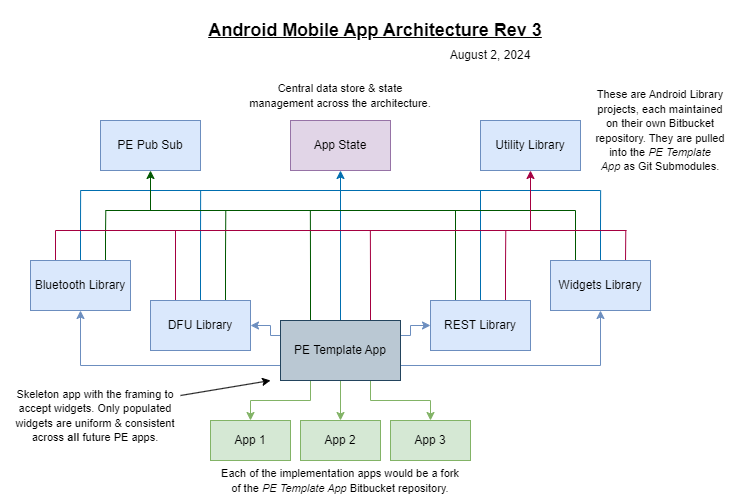

The diagram above was exported from draw.io. Its source (the exported page's mxGraphModel, read from the mxfile embedded in the PNG):
<mxGraphModel dx="1188" dy="624" grid="1" gridSize="10" guides="1" tooltips="1" connect="1" arrows="1" fold="1" page="1" pageScale="1" pageWidth="850" pageHeight="1100" math="0" shadow="0">
  <root>
    <mxCell id="0" />
    <mxCell id="1" parent="0" />
    <mxCell id="q5-PNFW7h1MQVhck7qX2-27" value="&lt;font style=&quot;font-size: 18px;&quot;&gt;&lt;b&gt;&lt;u&gt;Android Mobile App Architecture Rev 3&lt;/u&gt;&lt;/b&gt;&lt;/font&gt;" style="text;html=1;align=center;verticalAlign=middle;whiteSpace=wrap;rounded=0;" parent="1" vertex="1">
      <mxGeometry x="210" y="20" width="430" height="60" as="geometry" />
    </mxCell>
    <mxCell id="q5-PNFW7h1MQVhck7qX2-28" value="August 2, 2024" style="text;html=1;align=center;verticalAlign=middle;whiteSpace=wrap;rounded=0;" parent="1" vertex="1">
      <mxGeometry x="490" y="60" width="100" height="30" as="geometry" />
    </mxCell>
    <mxCell id="ZLHVu4VrGw0OXRdJq5E7-134" value="" style="group" vertex="1" connectable="0" parent="1">
      <mxGeometry x="50" y="90" width="730" height="430" as="geometry" />
    </mxCell>
    <mxCell id="ZLHVu4VrGw0OXRdJq5E7-50" style="edgeStyle=orthogonalEdgeStyle;rounded=0;orthogonalLoop=1;jettySize=auto;html=1;exitX=0.5;exitY=1;exitDx=0;exitDy=0;entryX=0.5;entryY=0;entryDx=0;entryDy=0;fillColor=#d5e8d4;strokeColor=#82b366;" edge="1" parent="ZLHVu4VrGw0OXRdJq5E7-134" source="ZLHVu4VrGw0OXRdJq5E7-56" target="ZLHVu4VrGw0OXRdJq5E7-68">
      <mxGeometry relative="1" as="geometry" />
    </mxCell>
    <mxCell id="ZLHVu4VrGw0OXRdJq5E7-51" style="edgeStyle=orthogonalEdgeStyle;rounded=0;orthogonalLoop=1;jettySize=auto;html=1;exitX=0.75;exitY=1;exitDx=0;exitDy=0;entryX=0.5;entryY=0;entryDx=0;entryDy=0;fillColor=#d5e8d4;strokeColor=#82b366;" edge="1" parent="ZLHVu4VrGw0OXRdJq5E7-134" source="ZLHVu4VrGw0OXRdJq5E7-56" target="ZLHVu4VrGw0OXRdJq5E7-69">
      <mxGeometry relative="1" as="geometry" />
    </mxCell>
    <mxCell id="ZLHVu4VrGw0OXRdJq5E7-52" style="edgeStyle=orthogonalEdgeStyle;rounded=0;orthogonalLoop=1;jettySize=auto;html=1;exitX=0.25;exitY=1;exitDx=0;exitDy=0;entryX=0.5;entryY=0;entryDx=0;entryDy=0;fillColor=#d5e8d4;strokeColor=#82b366;" edge="1" parent="ZLHVu4VrGw0OXRdJq5E7-134" source="ZLHVu4VrGw0OXRdJq5E7-56" target="ZLHVu4VrGw0OXRdJq5E7-67">
      <mxGeometry relative="1" as="geometry" />
    </mxCell>
    <mxCell id="ZLHVu4VrGw0OXRdJq5E7-97" style="edgeStyle=orthogonalEdgeStyle;rounded=0;orthogonalLoop=1;jettySize=auto;html=1;exitX=0;exitY=0.75;exitDx=0;exitDy=0;entryX=0.5;entryY=1;entryDx=0;entryDy=0;fillColor=#dae8fc;strokeColor=#6c8ebf;" edge="1" parent="ZLHVu4VrGw0OXRdJq5E7-134" source="ZLHVu4VrGw0OXRdJq5E7-56" target="ZLHVu4VrGw0OXRdJq5E7-57">
      <mxGeometry relative="1" as="geometry">
        <mxPoint x="80" y="294.8571428571429" as="targetPoint" />
      </mxGeometry>
    </mxCell>
    <mxCell id="ZLHVu4VrGw0OXRdJq5E7-102" style="edgeStyle=orthogonalEdgeStyle;rounded=0;orthogonalLoop=1;jettySize=auto;html=1;exitX=0;exitY=0.25;exitDx=0;exitDy=0;entryX=1;entryY=0.5;entryDx=0;entryDy=0;fillColor=#dae8fc;strokeColor=#6c8ebf;" edge="1" parent="ZLHVu4VrGw0OXRdJq5E7-134" source="ZLHVu4VrGw0OXRdJq5E7-56" target="ZLHVu4VrGw0OXRdJq5E7-59">
      <mxGeometry relative="1" as="geometry">
        <Array as="points">
          <mxPoint x="270" y="265" />
          <mxPoint x="270" y="255" />
        </Array>
      </mxGeometry>
    </mxCell>
    <mxCell id="ZLHVu4VrGw0OXRdJq5E7-103" style="edgeStyle=orthogonalEdgeStyle;rounded=0;orthogonalLoop=1;jettySize=auto;html=1;exitX=1;exitY=0.25;exitDx=0;exitDy=0;entryX=0;entryY=0.5;entryDx=0;entryDy=0;fillColor=#dae8fc;strokeColor=#6c8ebf;" edge="1" parent="ZLHVu4VrGw0OXRdJq5E7-134" source="ZLHVu4VrGw0OXRdJq5E7-56" target="ZLHVu4VrGw0OXRdJq5E7-62">
      <mxGeometry relative="1" as="geometry">
        <Array as="points">
          <mxPoint x="410" y="265" />
          <mxPoint x="410" y="255" />
        </Array>
      </mxGeometry>
    </mxCell>
    <mxCell id="ZLHVu4VrGw0OXRdJq5E7-104" style="edgeStyle=orthogonalEdgeStyle;rounded=0;orthogonalLoop=1;jettySize=auto;html=1;exitX=1;exitY=0.75;exitDx=0;exitDy=0;entryX=0.5;entryY=1;entryDx=0;entryDy=0;fillColor=#dae8fc;strokeColor=#6c8ebf;" edge="1" parent="ZLHVu4VrGw0OXRdJq5E7-134" source="ZLHVu4VrGw0OXRdJq5E7-56" target="ZLHVu4VrGw0OXRdJq5E7-65">
      <mxGeometry relative="1" as="geometry" />
    </mxCell>
    <mxCell id="ZLHVu4VrGw0OXRdJq5E7-112" style="edgeStyle=orthogonalEdgeStyle;rounded=0;orthogonalLoop=1;jettySize=auto;html=1;exitX=0.5;exitY=0;exitDx=0;exitDy=0;fillColor=#1ba1e2;strokeColor=#006EAF;endArrow=none;endFill=0;" edge="1" parent="ZLHVu4VrGw0OXRdJq5E7-134" source="ZLHVu4VrGw0OXRdJq5E7-56">
      <mxGeometry relative="1" as="geometry">
        <mxPoint x="340" y="120" as="targetPoint" />
      </mxGeometry>
    </mxCell>
    <mxCell id="ZLHVu4VrGw0OXRdJq5E7-120" style="edgeStyle=orthogonalEdgeStyle;rounded=0;orthogonalLoop=1;jettySize=auto;html=1;exitX=0.75;exitY=0;exitDx=0;exitDy=0;fillColor=#d80073;strokeColor=#A50040;endArrow=none;endFill=0;" edge="1" parent="ZLHVu4VrGw0OXRdJq5E7-134" source="ZLHVu4VrGw0OXRdJq5E7-56">
      <mxGeometry relative="1" as="geometry">
        <mxPoint x="369.8571428571429" y="160" as="targetPoint" />
      </mxGeometry>
    </mxCell>
    <mxCell id="ZLHVu4VrGw0OXRdJq5E7-121" style="edgeStyle=orthogonalEdgeStyle;rounded=0;orthogonalLoop=1;jettySize=auto;html=1;exitX=0.25;exitY=0;exitDx=0;exitDy=0;fillColor=#008a00;strokeColor=#005700;endArrow=none;endFill=0;" edge="1" parent="ZLHVu4VrGw0OXRdJq5E7-134" source="ZLHVu4VrGw0OXRdJq5E7-56">
      <mxGeometry relative="1" as="geometry">
        <mxPoint x="309.8571428571429" y="140" as="targetPoint" />
      </mxGeometry>
    </mxCell>
    <mxCell id="ZLHVu4VrGw0OXRdJq5E7-56" value="&lt;font style=&quot;font-size: 12px;&quot;&gt;PE Template App&lt;/font&gt;" style="rounded=0;whiteSpace=wrap;html=1;fillColor=#bac8d3;strokeColor=#23445d;" vertex="1" parent="ZLHVu4VrGw0OXRdJq5E7-134">
      <mxGeometry x="280" y="250" width="120" height="60" as="geometry" />
    </mxCell>
    <mxCell id="ZLHVu4VrGw0OXRdJq5E7-114" style="edgeStyle=orthogonalEdgeStyle;rounded=0;orthogonalLoop=1;jettySize=auto;html=1;exitX=0.5;exitY=0;exitDx=0;exitDy=0;fillColor=#1ba1e2;strokeColor=#006EAF;endArrow=none;endFill=0;" edge="1" parent="ZLHVu4VrGw0OXRdJq5E7-134" source="ZLHVu4VrGw0OXRdJq5E7-57">
      <mxGeometry relative="1" as="geometry">
        <mxPoint x="80.14285714285711" y="120" as="targetPoint" />
      </mxGeometry>
    </mxCell>
    <mxCell id="ZLHVu4VrGw0OXRdJq5E7-115" style="edgeStyle=orthogonalEdgeStyle;rounded=0;orthogonalLoop=1;jettySize=auto;html=1;exitX=0.25;exitY=0;exitDx=0;exitDy=0;fillColor=#d80073;strokeColor=#A50040;endArrow=none;endFill=0;" edge="1" parent="ZLHVu4VrGw0OXRdJq5E7-134" source="ZLHVu4VrGw0OXRdJq5E7-57">
      <mxGeometry relative="1" as="geometry">
        <mxPoint x="55" y="160" as="targetPoint" />
      </mxGeometry>
    </mxCell>
    <mxCell id="ZLHVu4VrGw0OXRdJq5E7-116" style="edgeStyle=orthogonalEdgeStyle;rounded=0;orthogonalLoop=1;jettySize=auto;html=1;exitX=0.75;exitY=0;exitDx=0;exitDy=0;fillColor=#008a00;strokeColor=#005700;endArrow=none;endFill=0;" edge="1" parent="ZLHVu4VrGw0OXRdJq5E7-134" source="ZLHVu4VrGw0OXRdJq5E7-57">
      <mxGeometry relative="1" as="geometry">
        <mxPoint x="105.28571428571433" y="140" as="targetPoint" />
      </mxGeometry>
    </mxCell>
    <mxCell id="ZLHVu4VrGw0OXRdJq5E7-57" value="&lt;font style=&quot;font-size: 12px;&quot;&gt;Bluetooth Library&lt;/font&gt;" style="rounded=0;whiteSpace=wrap;html=1;fillColor=#dae8fc;strokeColor=#6c8ebf;" vertex="1" parent="ZLHVu4VrGw0OXRdJq5E7-134">
      <mxGeometry x="30" y="190" width="100" height="50" as="geometry" />
    </mxCell>
    <mxCell id="ZLHVu4VrGw0OXRdJq5E7-117" style="edgeStyle=orthogonalEdgeStyle;rounded=0;orthogonalLoop=1;jettySize=auto;html=1;exitX=0.25;exitY=0;exitDx=0;exitDy=0;fillColor=#d80073;strokeColor=#A50040;endArrow=none;endFill=0;" edge="1" parent="ZLHVu4VrGw0OXRdJq5E7-134" source="ZLHVu4VrGw0OXRdJq5E7-59">
      <mxGeometry relative="1" as="geometry">
        <mxPoint x="175" y="160" as="targetPoint" />
      </mxGeometry>
    </mxCell>
    <mxCell id="ZLHVu4VrGw0OXRdJq5E7-118" style="edgeStyle=orthogonalEdgeStyle;rounded=0;orthogonalLoop=1;jettySize=auto;html=1;exitX=0.75;exitY=0;exitDx=0;exitDy=0;fillColor=#008a00;strokeColor=#005700;endArrow=none;endFill=0;" edge="1" parent="ZLHVu4VrGw0OXRdJq5E7-134" source="ZLHVu4VrGw0OXRdJq5E7-59">
      <mxGeometry relative="1" as="geometry">
        <mxPoint x="225.28571428571422" y="140" as="targetPoint" />
      </mxGeometry>
    </mxCell>
    <mxCell id="ZLHVu4VrGw0OXRdJq5E7-122" style="edgeStyle=orthogonalEdgeStyle;rounded=0;orthogonalLoop=1;jettySize=auto;html=1;exitX=0.5;exitY=0;exitDx=0;exitDy=0;fillColor=#1ba1e2;strokeColor=#006EAF;endArrow=none;endFill=0;" edge="1" parent="ZLHVu4VrGw0OXRdJq5E7-134" source="ZLHVu4VrGw0OXRdJq5E7-59">
      <mxGeometry relative="1" as="geometry">
        <mxPoint x="200.1428571428571" y="120" as="targetPoint" />
      </mxGeometry>
    </mxCell>
    <mxCell id="ZLHVu4VrGw0OXRdJq5E7-59" value="&lt;font style=&quot;font-size: 12px;&quot;&gt;DFU&amp;nbsp;&lt;/font&gt;&lt;span style=&quot;background-color: initial;&quot;&gt;Library&lt;/span&gt;" style="rounded=0;whiteSpace=wrap;html=1;fillColor=#dae8fc;strokeColor=#6c8ebf;" vertex="1" parent="ZLHVu4VrGw0OXRdJq5E7-134">
      <mxGeometry x="150" y="230" width="100" height="50" as="geometry" />
    </mxCell>
    <mxCell id="ZLHVu4VrGw0OXRdJq5E7-110" style="edgeStyle=orthogonalEdgeStyle;rounded=0;orthogonalLoop=1;jettySize=auto;html=1;exitX=0.75;exitY=0;exitDx=0;exitDy=0;fillColor=#d80073;strokeColor=#A50040;endArrow=none;endFill=0;" edge="1" parent="ZLHVu4VrGw0OXRdJq5E7-134" source="ZLHVu4VrGw0OXRdJq5E7-62">
      <mxGeometry relative="1" as="geometry">
        <mxPoint x="505.2857142857142" y="160" as="targetPoint" />
      </mxGeometry>
    </mxCell>
    <mxCell id="ZLHVu4VrGw0OXRdJq5E7-111" style="edgeStyle=orthogonalEdgeStyle;rounded=0;orthogonalLoop=1;jettySize=auto;html=1;exitX=0.5;exitY=0;exitDx=0;exitDy=0;fillColor=#1ba1e2;strokeColor=#006EAF;endArrow=none;endFill=0;" edge="1" parent="ZLHVu4VrGw0OXRdJq5E7-134" source="ZLHVu4VrGw0OXRdJq5E7-62">
      <mxGeometry relative="1" as="geometry">
        <mxPoint x="480" y="120" as="targetPoint" />
      </mxGeometry>
    </mxCell>
    <mxCell id="ZLHVu4VrGw0OXRdJq5E7-119" style="edgeStyle=orthogonalEdgeStyle;rounded=0;orthogonalLoop=1;jettySize=auto;html=1;exitX=0.25;exitY=0;exitDx=0;exitDy=0;fillColor=#008a00;strokeColor=#005700;endArrow=none;endFill=0;" edge="1" parent="ZLHVu4VrGw0OXRdJq5E7-134" source="ZLHVu4VrGw0OXRdJq5E7-62">
      <mxGeometry relative="1" as="geometry">
        <mxPoint x="455" y="140" as="targetPoint" />
      </mxGeometry>
    </mxCell>
    <mxCell id="ZLHVu4VrGw0OXRdJq5E7-62" value="&lt;font style=&quot;font-size: 12px;&quot;&gt;REST Library&lt;/font&gt;" style="rounded=0;whiteSpace=wrap;html=1;fillColor=#dae8fc;strokeColor=#6c8ebf;" vertex="1" parent="ZLHVu4VrGw0OXRdJq5E7-134">
      <mxGeometry x="430" y="230" width="100" height="50" as="geometry" />
    </mxCell>
    <mxCell id="ZLHVu4VrGw0OXRdJq5E7-107" style="edgeStyle=orthogonalEdgeStyle;rounded=0;orthogonalLoop=1;jettySize=auto;html=1;exitX=0.75;exitY=0;exitDx=0;exitDy=0;fillColor=#d80073;strokeColor=#A50040;endArrow=none;endFill=0;" edge="1" parent="ZLHVu4VrGw0OXRdJq5E7-134" source="ZLHVu4VrGw0OXRdJq5E7-65">
      <mxGeometry relative="1" as="geometry">
        <mxPoint x="625.2857142857142" y="160" as="targetPoint" />
      </mxGeometry>
    </mxCell>
    <mxCell id="ZLHVu4VrGw0OXRdJq5E7-108" style="edgeStyle=orthogonalEdgeStyle;rounded=0;orthogonalLoop=1;jettySize=auto;html=1;exitX=0.5;exitY=0;exitDx=0;exitDy=0;fillColor=#1ba1e2;strokeColor=#006EAF;endArrow=none;endFill=0;" edge="1" parent="ZLHVu4VrGw0OXRdJq5E7-134" source="ZLHVu4VrGw0OXRdJq5E7-65">
      <mxGeometry relative="1" as="geometry">
        <mxPoint x="600.1428571428571" y="120" as="targetPoint" />
      </mxGeometry>
    </mxCell>
    <mxCell id="ZLHVu4VrGw0OXRdJq5E7-109" style="edgeStyle=orthogonalEdgeStyle;rounded=0;orthogonalLoop=1;jettySize=auto;html=1;exitX=0.25;exitY=0;exitDx=0;exitDy=0;fillColor=#008a00;strokeColor=#005700;endArrow=none;endFill=0;" edge="1" parent="ZLHVu4VrGw0OXRdJq5E7-134" source="ZLHVu4VrGw0OXRdJq5E7-65">
      <mxGeometry relative="1" as="geometry">
        <mxPoint x="575" y="140" as="targetPoint" />
      </mxGeometry>
    </mxCell>
    <mxCell id="ZLHVu4VrGw0OXRdJq5E7-65" value="&lt;font style=&quot;font-size: 12px;&quot;&gt;Widgets Library&lt;/font&gt;" style="rounded=0;whiteSpace=wrap;html=1;fillColor=#dae8fc;strokeColor=#6c8ebf;" vertex="1" parent="ZLHVu4VrGw0OXRdJq5E7-134">
      <mxGeometry x="550" y="190" width="100" height="50" as="geometry" />
    </mxCell>
    <mxCell id="ZLHVu4VrGw0OXRdJq5E7-66" value="&lt;font style=&quot;font-size: 12px;&quot;&gt;PE Pub Sub&lt;/font&gt;" style="rounded=0;whiteSpace=wrap;html=1;fillColor=#dae8fc;strokeColor=#6c8ebf;" vertex="1" parent="ZLHVu4VrGw0OXRdJq5E7-134">
      <mxGeometry x="100" y="50" width="100" height="50" as="geometry" />
    </mxCell>
    <mxCell id="ZLHVu4VrGw0OXRdJq5E7-67" value="App 1" style="rounded=0;whiteSpace=wrap;html=1;fillColor=#d5e8d4;strokeColor=#82b366;" vertex="1" parent="ZLHVu4VrGw0OXRdJq5E7-134">
      <mxGeometry x="210" y="350" width="80" height="40" as="geometry" />
    </mxCell>
    <mxCell id="ZLHVu4VrGw0OXRdJq5E7-68" value="App 2" style="rounded=0;whiteSpace=wrap;html=1;fillColor=#d5e8d4;strokeColor=#82b366;" vertex="1" parent="ZLHVu4VrGw0OXRdJq5E7-134">
      <mxGeometry x="300" y="350" width="80" height="40" as="geometry" />
    </mxCell>
    <mxCell id="ZLHVu4VrGw0OXRdJq5E7-69" value="App 3" style="rounded=0;whiteSpace=wrap;html=1;fillColor=#d5e8d4;strokeColor=#82b366;" vertex="1" parent="ZLHVu4VrGw0OXRdJq5E7-134">
      <mxGeometry x="390" y="350" width="80" height="40" as="geometry" />
    </mxCell>
    <mxCell id="ZLHVu4VrGw0OXRdJq5E7-70" value="&lt;font style=&quot;font-size: 12px;&quot;&gt;App State&lt;/font&gt;" style="rounded=0;whiteSpace=wrap;html=1;fillColor=#e1d5e7;strokeColor=#9673a6;" vertex="1" parent="ZLHVu4VrGw0OXRdJq5E7-134">
      <mxGeometry x="290" y="50" width="100" height="50" as="geometry" />
    </mxCell>
    <mxCell id="ZLHVu4VrGw0OXRdJq5E7-71" value="&lt;font style=&quot;font-size: 12px;&quot;&gt;Utility Library&lt;/font&gt;" style="rounded=0;whiteSpace=wrap;html=1;fillColor=#dae8fc;strokeColor=#6c8ebf;" vertex="1" parent="ZLHVu4VrGw0OXRdJq5E7-134">
      <mxGeometry x="480" y="50" width="100" height="50" as="geometry" />
    </mxCell>
    <mxCell id="ZLHVu4VrGw0OXRdJq5E7-79" value="" style="endArrow=none;html=1;rounded=0;fillColor=#1ba1e2;strokeColor=#006EAF;" edge="1" parent="ZLHVu4VrGw0OXRdJq5E7-134">
      <mxGeometry width="50" height="50" relative="1" as="geometry">
        <mxPoint x="80" y="120" as="sourcePoint" />
        <mxPoint x="600" y="120" as="targetPoint" />
      </mxGeometry>
    </mxCell>
    <mxCell id="ZLHVu4VrGw0OXRdJq5E7-105" value="" style="endArrow=none;html=1;rounded=0;fillColor=#008a00;strokeColor=#005700;" edge="1" parent="ZLHVu4VrGw0OXRdJq5E7-134">
      <mxGeometry width="50" height="50" relative="1" as="geometry">
        <mxPoint x="105" y="140" as="sourcePoint" />
        <mxPoint x="575" y="140" as="targetPoint" />
      </mxGeometry>
    </mxCell>
    <mxCell id="ZLHVu4VrGw0OXRdJq5E7-106" value="" style="endArrow=none;html=1;rounded=0;fillColor=#d80073;strokeColor=#A50040;endFill=0;startArrow=none;startFill=0;" edge="1" parent="ZLHVu4VrGw0OXRdJq5E7-134">
      <mxGeometry width="50" height="50" relative="1" as="geometry">
        <mxPoint x="55" y="160" as="sourcePoint" />
        <mxPoint x="626" y="160" as="targetPoint" />
      </mxGeometry>
    </mxCell>
    <mxCell id="ZLHVu4VrGw0OXRdJq5E7-123" value="" style="endArrow=classic;html=1;rounded=0;entryX=0.5;entryY=1;entryDx=0;entryDy=0;fillColor=#1ba1e2;strokeColor=#006EAF;" edge="1" parent="ZLHVu4VrGw0OXRdJq5E7-134" target="ZLHVu4VrGw0OXRdJq5E7-70">
      <mxGeometry width="50" height="50" relative="1" as="geometry">
        <mxPoint x="340" y="120" as="sourcePoint" />
        <mxPoint x="400" y="160" as="targetPoint" />
      </mxGeometry>
    </mxCell>
    <mxCell id="ZLHVu4VrGw0OXRdJq5E7-124" value="" style="endArrow=classic;html=1;rounded=0;entryX=0.5;entryY=1;entryDx=0;entryDy=0;fillColor=#d80073;strokeColor=#A50040;" edge="1" parent="ZLHVu4VrGw0OXRdJq5E7-134" target="ZLHVu4VrGw0OXRdJq5E7-71">
      <mxGeometry width="50" height="50" relative="1" as="geometry">
        <mxPoint x="530" y="160" as="sourcePoint" />
        <mxPoint x="529.71" y="110" as="targetPoint" />
      </mxGeometry>
    </mxCell>
    <mxCell id="ZLHVu4VrGw0OXRdJq5E7-125" value="" style="endArrow=classic;html=1;rounded=0;entryX=0.5;entryY=1;entryDx=0;entryDy=0;fillColor=#008a00;strokeColor=#005700;" edge="1" parent="ZLHVu4VrGw0OXRdJq5E7-134" target="ZLHVu4VrGw0OXRdJq5E7-66">
      <mxGeometry width="50" height="50" relative="1" as="geometry">
        <mxPoint x="150" y="140" as="sourcePoint" />
        <mxPoint x="149" y="110" as="targetPoint" />
      </mxGeometry>
    </mxCell>
    <mxCell id="ZLHVu4VrGw0OXRdJq5E7-127" value="&lt;font style=&quot;font-size: 11px;&quot;&gt;Each of the implementation apps would be a fork of the &lt;i&gt;PE Template App&lt;/i&gt;&amp;nbsp;Bitbucket repository.&lt;/font&gt;" style="text;html=1;align=center;verticalAlign=middle;whiteSpace=wrap;rounded=0;" vertex="1" parent="ZLHVu4VrGw0OXRdJq5E7-134">
      <mxGeometry x="215" y="390" width="250" height="40" as="geometry" />
    </mxCell>
    <mxCell id="ZLHVu4VrGw0OXRdJq5E7-128" value="&lt;font style=&quot;font-size: 11px;&quot;&gt;Central data store &amp;amp; state management across the architecture.&lt;/font&gt;" style="text;html=1;align=center;verticalAlign=middle;whiteSpace=wrap;rounded=0;" vertex="1" parent="ZLHVu4VrGw0OXRdJq5E7-134">
      <mxGeometry x="245" width="190" height="50" as="geometry" />
    </mxCell>
    <mxCell id="ZLHVu4VrGw0OXRdJq5E7-129" value="&lt;font style=&quot;font-size: 11px;&quot;&gt;These are Android Library projects, each maintained on their own Bitbucket repository. They are pulled into the &lt;i&gt;PE Template App&lt;/i&gt;&amp;nbsp;as Git Submodules.&lt;/font&gt;" style="text;html=1;align=center;verticalAlign=middle;whiteSpace=wrap;rounded=0;" vertex="1" parent="ZLHVu4VrGw0OXRdJq5E7-134">
      <mxGeometry x="590" y="10" width="140" height="100" as="geometry" />
    </mxCell>
    <mxCell id="ZLHVu4VrGw0OXRdJq5E7-130" value="&lt;font style=&quot;font-size: 11px;&quot;&gt;Skeleton app with the framing to accept widgets. Only populated widgets are uniform &amp;amp; consistent across &lt;b&gt;all&lt;/b&gt;&amp;nbsp;future PE apps.&lt;/font&gt;" style="text;html=1;align=center;verticalAlign=middle;whiteSpace=wrap;rounded=0;" vertex="1" parent="ZLHVu4VrGw0OXRdJq5E7-134">
      <mxGeometry y="310" width="190" height="70" as="geometry" />
    </mxCell>
    <mxCell id="ZLHVu4VrGw0OXRdJq5E7-131" value="" style="endArrow=classic;html=1;rounded=0;exitX=1;exitY=0.25;exitDx=0;exitDy=0;" edge="1" parent="ZLHVu4VrGw0OXRdJq5E7-134">
      <mxGeometry width="50" height="50" relative="1" as="geometry">
        <mxPoint x="180" y="325" as="sourcePoint" />
        <mxPoint x="270" y="310" as="targetPoint" />
      </mxGeometry>
    </mxCell>
  </root>
</mxGraphModel>